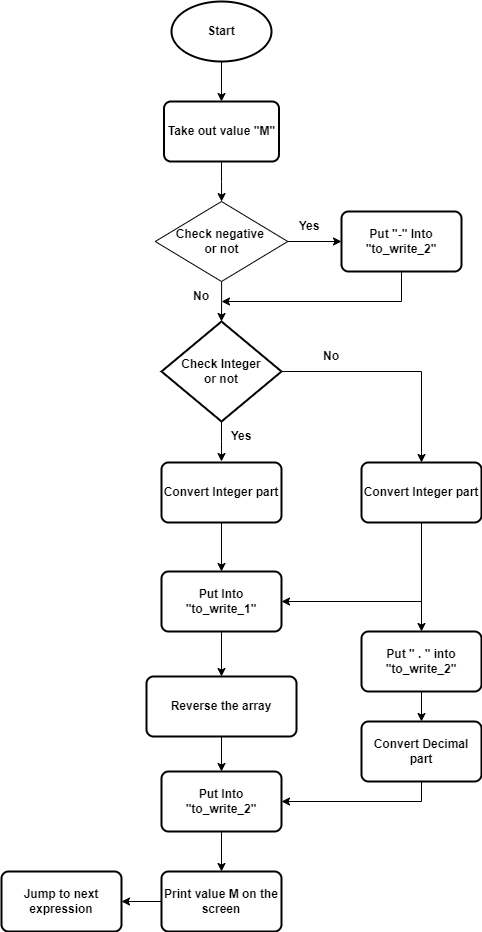

The diagram above was exported from draw.io. Its source (the exported page's mxGraphModel, read from the mxfile embedded in the PNG):
<mxGraphModel dx="1000" dy="497" grid="0" gridSize="10" guides="1" tooltips="1" connect="1" arrows="1" fold="1" page="1" pageScale="1" pageWidth="827" pageHeight="1169" background="#ffffff" math="0" shadow="0">
  <root>
    <mxCell id="0" />
    <mxCell id="1" parent="0" />
    <mxCell id="XHhHIvEzUUecedISuUoz-61" value="" style="edgeStyle=orthogonalEdgeStyle;rounded=0;orthogonalLoop=1;jettySize=auto;html=1;" edge="1" parent="1" source="XHhHIvEzUUecedISuUoz-45" target="XHhHIvEzUUecedISuUoz-48">
      <mxGeometry relative="1" as="geometry" />
    </mxCell>
    <mxCell id="XHhHIvEzUUecedISuUoz-45" value="&lt;b&gt;Start&lt;/b&gt;" style="strokeWidth=2;html=1;shape=mxgraph.flowchart.start_1;whiteSpace=wrap;" vertex="1" parent="1">
      <mxGeometry x="350" y="10" width="100" height="60" as="geometry" />
    </mxCell>
    <mxCell id="XHhHIvEzUUecedISuUoz-114" value="" style="edgeStyle=orthogonalEdgeStyle;rounded=0;orthogonalLoop=1;jettySize=auto;html=1;" edge="1" parent="1" source="XHhHIvEzUUecedISuUoz-46" target="XHhHIvEzUUecedISuUoz-95">
      <mxGeometry relative="1" as="geometry" />
    </mxCell>
    <mxCell id="XHhHIvEzUUecedISuUoz-46" value="&lt;b&gt;Reverse the array&lt;/b&gt;" style="rounded=1;whiteSpace=wrap;html=1;absoluteArcSize=1;arcSize=14;strokeWidth=2;" vertex="1" parent="1">
      <mxGeometry x="325" y="685" width="150" height="60" as="geometry" />
    </mxCell>
    <mxCell id="XHhHIvEzUUecedISuUoz-103" value="" style="edgeStyle=orthogonalEdgeStyle;rounded=0;orthogonalLoop=1;jettySize=auto;html=1;" edge="1" parent="1" source="XHhHIvEzUUecedISuUoz-48" target="XHhHIvEzUUecedISuUoz-102">
      <mxGeometry relative="1" as="geometry" />
    </mxCell>
    <mxCell id="XHhHIvEzUUecedISuUoz-48" value="&lt;b&gt;Take out value &quot;M&quot;&lt;/b&gt;" style="rounded=1;whiteSpace=wrap;html=1;absoluteArcSize=1;arcSize=14;strokeWidth=2;" vertex="1" parent="1">
      <mxGeometry x="342.5" y="110" width="115" height="60" as="geometry" />
    </mxCell>
    <mxCell id="XHhHIvEzUUecedISuUoz-113" value="" style="edgeStyle=orthogonalEdgeStyle;rounded=0;orthogonalLoop=1;jettySize=auto;html=1;" edge="1" parent="1" source="XHhHIvEzUUecedISuUoz-50" target="XHhHIvEzUUecedISuUoz-46">
      <mxGeometry relative="1" as="geometry" />
    </mxCell>
    <mxCell id="XHhHIvEzUUecedISuUoz-50" value="&lt;b&gt;Put Into &quot;to_write_1&quot;&lt;/b&gt;" style="rounded=1;whiteSpace=wrap;html=1;absoluteArcSize=1;arcSize=14;strokeWidth=2;" vertex="1" parent="1">
      <mxGeometry x="340" y="580" width="120" height="60" as="geometry" />
    </mxCell>
    <mxCell id="XHhHIvEzUUecedISuUoz-112" value="" style="edgeStyle=orthogonalEdgeStyle;rounded=0;orthogonalLoop=1;jettySize=auto;html=1;" edge="1" parent="1" source="XHhHIvEzUUecedISuUoz-54" target="XHhHIvEzUUecedISuUoz-50">
      <mxGeometry relative="1" as="geometry" />
    </mxCell>
    <mxCell id="XHhHIvEzUUecedISuUoz-54" value="&lt;b&gt;Convert Integer part&lt;/b&gt;" style="rounded=1;whiteSpace=wrap;html=1;absoluteArcSize=1;arcSize=14;strokeWidth=2;" vertex="1" parent="1">
      <mxGeometry x="340" y="471" width="120" height="60" as="geometry" />
    </mxCell>
    <mxCell id="XHhHIvEzUUecedISuUoz-64" value="" style="edgeStyle=orthogonalEdgeStyle;rounded=0;orthogonalLoop=1;jettySize=auto;html=1;" edge="1" parent="1" source="XHhHIvEzUUecedISuUoz-59">
      <mxGeometry relative="1" as="geometry">
        <mxPoint x="400" y="470" as="targetPoint" />
      </mxGeometry>
    </mxCell>
    <mxCell id="XHhHIvEzUUecedISuUoz-59" value="&lt;b&gt;Check Integer&lt;br&gt;or not&lt;/b&gt;" style="strokeWidth=2;html=1;shape=mxgraph.flowchart.decision;whiteSpace=wrap;" vertex="1" parent="1">
      <mxGeometry x="340" y="330" width="120" height="100" as="geometry" />
    </mxCell>
    <mxCell id="XHhHIvEzUUecedISuUoz-82" value="&lt;b&gt;Yes&lt;/b&gt;" style="text;html=1;align=center;verticalAlign=middle;whiteSpace=wrap;rounded=0;" vertex="1" parent="1">
      <mxGeometry x="457.5" y="220" width="60" height="30" as="geometry" />
    </mxCell>
    <mxCell id="XHhHIvEzUUecedISuUoz-91" value="&lt;b&gt;No&lt;/b&gt;" style="text;html=1;align=center;verticalAlign=middle;whiteSpace=wrap;rounded=0;" vertex="1" parent="1">
      <mxGeometry x="350" y="290" width="60" height="30" as="geometry" />
    </mxCell>
    <mxCell id="XHhHIvEzUUecedISuUoz-115" value="" style="edgeStyle=orthogonalEdgeStyle;rounded=0;orthogonalLoop=1;jettySize=auto;html=1;" edge="1" parent="1" source="XHhHIvEzUUecedISuUoz-95" target="XHhHIvEzUUecedISuUoz-98">
      <mxGeometry relative="1" as="geometry" />
    </mxCell>
    <mxCell id="XHhHIvEzUUecedISuUoz-95" value="&lt;b&gt;Put Into &quot;to_write_2&quot;&lt;/b&gt;" style="rounded=1;whiteSpace=wrap;html=1;absoluteArcSize=1;arcSize=14;strokeWidth=2;" vertex="1" parent="1">
      <mxGeometry x="340" y="780" width="120" height="60" as="geometry" />
    </mxCell>
    <mxCell id="XHhHIvEzUUecedISuUoz-123" value="" style="edgeStyle=orthogonalEdgeStyle;rounded=0;orthogonalLoop=1;jettySize=auto;html=1;" edge="1" parent="1" source="XHhHIvEzUUecedISuUoz-96" target="XHhHIvEzUUecedISuUoz-122">
      <mxGeometry relative="1" as="geometry" />
    </mxCell>
    <mxCell id="XHhHIvEzUUecedISuUoz-96" value="&lt;b&gt;Convert Integer part&lt;/b&gt;" style="rounded=1;whiteSpace=wrap;html=1;absoluteArcSize=1;arcSize=14;strokeWidth=2;" vertex="1" parent="1">
      <mxGeometry x="540" y="471" width="120" height="60" as="geometry" />
    </mxCell>
    <mxCell id="XHhHIvEzUUecedISuUoz-97" value="&lt;b&gt;Convert Decimal part&lt;/b&gt;" style="rounded=1;whiteSpace=wrap;html=1;absoluteArcSize=1;arcSize=14;strokeWidth=2;" vertex="1" parent="1">
      <mxGeometry x="540" y="730" width="120" height="60" as="geometry" />
    </mxCell>
    <mxCell id="XHhHIvEzUUecedISuUoz-116" value="" style="edgeStyle=orthogonalEdgeStyle;rounded=0;orthogonalLoop=1;jettySize=auto;html=1;" edge="1" parent="1" source="XHhHIvEzUUecedISuUoz-98" target="XHhHIvEzUUecedISuUoz-99">
      <mxGeometry relative="1" as="geometry" />
    </mxCell>
    <mxCell id="XHhHIvEzUUecedISuUoz-98" value="&lt;b&gt;Print value M on the screen&lt;/b&gt;" style="rounded=1;whiteSpace=wrap;html=1;absoluteArcSize=1;arcSize=14;strokeWidth=2;" vertex="1" parent="1">
      <mxGeometry x="340" y="880" width="120" height="60" as="geometry" />
    </mxCell>
    <mxCell id="XHhHIvEzUUecedISuUoz-99" value="&lt;b&gt;Jump to next expression&lt;/b&gt;" style="rounded=1;whiteSpace=wrap;html=1;absoluteArcSize=1;arcSize=14;strokeWidth=2;" vertex="1" parent="1">
      <mxGeometry x="180" y="880" width="120" height="60" as="geometry" />
    </mxCell>
    <mxCell id="XHhHIvEzUUecedISuUoz-100" value="" style="endArrow=none;html=1;rounded=0;entryX=1;entryY=0.5;entryDx=0;entryDy=0;entryPerimeter=0;" edge="1" parent="1" target="XHhHIvEzUUecedISuUoz-59">
      <mxGeometry width="50" height="50" relative="1" as="geometry">
        <mxPoint x="600" y="380" as="sourcePoint" />
        <mxPoint x="530" y="450" as="targetPoint" />
      </mxGeometry>
    </mxCell>
    <mxCell id="XHhHIvEzUUecedISuUoz-101" value="" style="endArrow=classic;html=1;rounded=0;entryX=0.5;entryY=0;entryDx=0;entryDy=0;" edge="1" parent="1" target="XHhHIvEzUUecedISuUoz-96">
      <mxGeometry width="50" height="50" relative="1" as="geometry">
        <mxPoint x="600" y="380" as="sourcePoint" />
        <mxPoint x="530" y="450" as="targetPoint" />
      </mxGeometry>
    </mxCell>
    <mxCell id="XHhHIvEzUUecedISuUoz-105" value="" style="edgeStyle=orthogonalEdgeStyle;rounded=0;orthogonalLoop=1;jettySize=auto;html=1;" edge="1" parent="1" source="XHhHIvEzUUecedISuUoz-102" target="XHhHIvEzUUecedISuUoz-59">
      <mxGeometry relative="1" as="geometry" />
    </mxCell>
    <mxCell id="XHhHIvEzUUecedISuUoz-108" value="" style="edgeStyle=orthogonalEdgeStyle;rounded=0;orthogonalLoop=1;jettySize=auto;html=1;" edge="1" parent="1" source="XHhHIvEzUUecedISuUoz-102" target="XHhHIvEzUUecedISuUoz-104">
      <mxGeometry relative="1" as="geometry" />
    </mxCell>
    <mxCell id="XHhHIvEzUUecedISuUoz-102" value="&lt;b&gt;Check negative&amp;nbsp;&lt;br&gt;or not&lt;/b&gt;" style="rhombus;whiteSpace=wrap;html=1;" vertex="1" parent="1">
      <mxGeometry x="333.75" y="210" width="132.5" height="80" as="geometry" />
    </mxCell>
    <mxCell id="XHhHIvEzUUecedISuUoz-104" value="&lt;b&gt;Put &quot;-&quot; Into &quot;to_write_2&quot;&lt;/b&gt;" style="rounded=1;whiteSpace=wrap;html=1;absoluteArcSize=1;arcSize=14;strokeWidth=2;" vertex="1" parent="1">
      <mxGeometry x="520" y="220" width="120" height="60" as="geometry" />
    </mxCell>
    <mxCell id="XHhHIvEzUUecedISuUoz-106" value="" style="endArrow=none;html=1;rounded=0;entryX=0.5;entryY=1;entryDx=0;entryDy=0;" edge="1" parent="1" target="XHhHIvEzUUecedISuUoz-104">
      <mxGeometry width="50" height="50" relative="1" as="geometry">
        <mxPoint x="580" y="310" as="sourcePoint" />
        <mxPoint x="560" y="270" as="targetPoint" />
      </mxGeometry>
    </mxCell>
    <mxCell id="XHhHIvEzUUecedISuUoz-107" value="" style="endArrow=classic;html=1;rounded=0;" edge="1" parent="1">
      <mxGeometry width="50" height="50" relative="1" as="geometry">
        <mxPoint x="580" y="310" as="sourcePoint" />
        <mxPoint x="400" y="310" as="targetPoint" />
      </mxGeometry>
    </mxCell>
    <mxCell id="XHhHIvEzUUecedISuUoz-110" value="&lt;b&gt;Yes&lt;/b&gt;" style="text;html=1;align=center;verticalAlign=middle;whiteSpace=wrap;rounded=0;" vertex="1" parent="1">
      <mxGeometry x="390" y="430" width="60" height="30" as="geometry" />
    </mxCell>
    <mxCell id="XHhHIvEzUUecedISuUoz-111" value="&lt;b&gt;No&lt;/b&gt;" style="text;html=1;align=center;verticalAlign=middle;whiteSpace=wrap;rounded=0;" vertex="1" parent="1">
      <mxGeometry x="480" y="350" width="60" height="30" as="geometry" />
    </mxCell>
    <mxCell id="XHhHIvEzUUecedISuUoz-119" value="" style="endArrow=classic;html=1;rounded=0;entryX=1;entryY=0.5;entryDx=0;entryDy=0;" edge="1" parent="1" target="XHhHIvEzUUecedISuUoz-50">
      <mxGeometry width="50" height="50" relative="1" as="geometry">
        <mxPoint x="600" y="610" as="sourcePoint" />
        <mxPoint x="520" y="630" as="targetPoint" />
      </mxGeometry>
    </mxCell>
    <mxCell id="XHhHIvEzUUecedISuUoz-120" value="" style="endArrow=none;html=1;rounded=0;entryX=0.5;entryY=1;entryDx=0;entryDy=0;" edge="1" parent="1" target="XHhHIvEzUUecedISuUoz-97">
      <mxGeometry width="50" height="50" relative="1" as="geometry">
        <mxPoint x="600" y="810" as="sourcePoint" />
        <mxPoint x="520" y="690" as="targetPoint" />
      </mxGeometry>
    </mxCell>
    <mxCell id="XHhHIvEzUUecedISuUoz-121" value="" style="endArrow=classic;html=1;rounded=0;entryX=1;entryY=0.5;entryDx=0;entryDy=0;" edge="1" parent="1" target="XHhHIvEzUUecedISuUoz-95">
      <mxGeometry width="50" height="50" relative="1" as="geometry">
        <mxPoint x="600" y="810" as="sourcePoint" />
        <mxPoint x="520" y="690" as="targetPoint" />
      </mxGeometry>
    </mxCell>
    <mxCell id="XHhHIvEzUUecedISuUoz-124" value="" style="edgeStyle=orthogonalEdgeStyle;rounded=0;orthogonalLoop=1;jettySize=auto;html=1;" edge="1" parent="1" source="XHhHIvEzUUecedISuUoz-122" target="XHhHIvEzUUecedISuUoz-97">
      <mxGeometry relative="1" as="geometry" />
    </mxCell>
    <mxCell id="XHhHIvEzUUecedISuUoz-122" value="&lt;b&gt;Put &quot; . &quot; into&lt;/b&gt;&lt;div&gt;&lt;b&gt;&quot;to_write_2&quot;&lt;/b&gt;&lt;/div&gt;" style="rounded=1;whiteSpace=wrap;html=1;absoluteArcSize=1;arcSize=14;strokeWidth=2;" vertex="1" parent="1">
      <mxGeometry x="540" y="640" width="120" height="60" as="geometry" />
    </mxCell>
  </root>
</mxGraphModel>